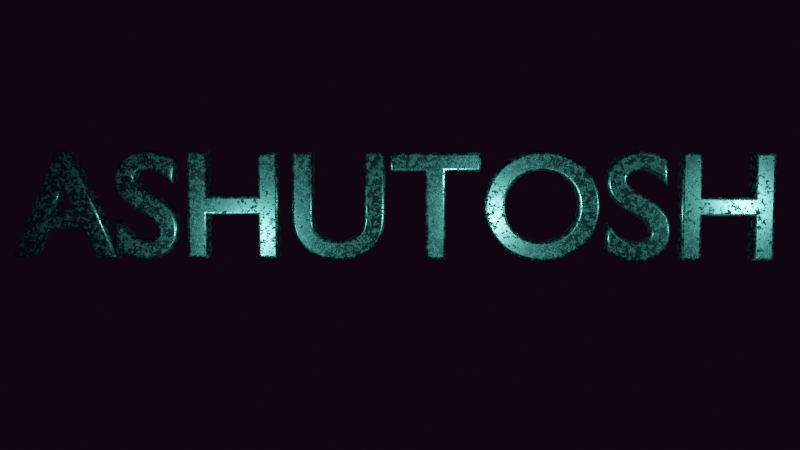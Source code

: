 # Source: TEXT.blend  (saved by Blender 2.90.8; exported with 4.5.12 LTS)
import bpy
from mathutils import Matrix  # noqa: F401  (used for matrix-valued properties, if any)

bpy.ops.wm.read_factory_settings(use_empty=True)
scene = bpy.context.scene
scene.name = 'Scene'

# ---- collections
col_collection = bpy.data.collections.new('Collection'); scene.collection.children.link(col_collection)

# ---- materials (node trees are filled in below, after node groups)
mat_material_001 = bpy.data.materials.new('Material.001')
mat_material_001.use_transparent_shadow = False

# ---- material node trees
mat_material_001.use_nodes = True; mat_material_001.node_tree.nodes.clear()
_N = mat_material_001.node_tree.nodes; _L = mat_material_001.node_tree.links
n0 = _N.new('ShaderNodeOutputMaterial'); n0.name = 'Material Output'; n0.location = (711, 580)
n1 = _N.new('ShaderNodeBsdfPrincipled'); n1.name = 'Principled BSDF'; n1.location = (407, 644)
n1.distribution = 'GGX'
n1.subsurface_method = 'BURLEY'
n1.inputs[0].default_value = (0.1717, 0.8, 0.7236, 1.0)
n1.inputs[1].default_value = 1.0
n1.inputs[3].default_value = 1.45
n1.inputs[27].default_value = (0.0, 0.0, 0.0, 1.0)
n1.inputs[28].default_value = 1.0
n2 = _N.new('ShaderNodeTexNoise'); n2.name = 'Musgrave Texture'; n2.location = (-342, 513)
n2.width = 150
n2.normalize = False
n2.inputs[2].default_value = 18.0
n2.inputs[3].default_value = 14.0
n2.inputs[4].default_value = 1.0
n2.inputs[5].default_value = 1.2
n3 = _N.new('ShaderNodeValToRGB'); n3.name = 'ColorRamp'; n3.location = (126, 486)
while len(n3.color_ramp.elements) > 1: n3.color_ramp.elements.remove(n3.color_ramp.elements[-1])
n3.color_ramp.elements[0].position = 0.0; n3.color_ramp.elements[0].color = (0.2334, 0.2334, 0.2334, 1.0)
_e = n3.color_ramp.elements.new(1.0); _e.color = (1.0, 1.0, 1.0, 1.0)
n4 = _N.new('ShaderNodeMath'); n4.name = 'Math'; n4.location = (-94, 495)
n4.operation = 'MULTIPLY'
n4.inputs[2].default_value = 0.0
n5 = _N.new('ShaderNodeTexVoronoi'); n5.name = 'Voronoi Texture'; n5.location = (-319, 265)
n5.inputs[2].default_value = 50.0
n6 = _N.new('ShaderNodeTexCoord'); n6.name = 'Texture Coordinate'; n6.location = (-660, 493)
_L.new(n1.outputs[0], n0.inputs[0])
_L.new(n2.outputs[0], n4.inputs[0])
_L.new(n3.outputs[0], n1.inputs[2])
_L.new(n4.outputs[0], n3.inputs[0])
_L.new(n5.outputs[0], n4.inputs[1])
_L.new(n6.outputs[3], n2.inputs[0])
_L.new(n6.outputs[3], n5.inputs[0])
n0.is_active_output = True

# ---- world
world_world = bpy.data.worlds.new('World'); scene.world = world_world
world_world.use_nodes = True; world_world.node_tree.nodes.clear()
_N = world_world.node_tree.nodes; _L = world_world.node_tree.links
n0 = _N.new('ShaderNodeOutputWorld'); n0.name = 'World Output'; n0.location = (300, 300)
n1 = _N.new('ShaderNodeBackground'); n1.name = 'Background'; n1.location = (10, 300)
n1.inputs[0].default_value = (0.005776, 0.001172, 0.006555, 1.0)
_L.new(n1.outputs[0], n0.inputs[0])
n0.is_active_output = True
world_world.color = (0.05088, 0.05088, 0.05088)
world_world.use_sun_shadow = False
world_world.sun_shadow_jitter_overblur = 0.0

# ---- cameras
cam_camera = bpy.data.cameras.new('Camera')
cam_camera.clip_end = 100.0
cam_camera.ortho_scale = 7.314

# ---- lights
light_light = bpy.data.lights.new('Light', 'POINT')
light_light.transmission_factor = 0.0
light_light.energy = 200.0
light_light.shadow_soft_size = 0.1
light_light.shadow_maximum_resolution = 0.006
light_light.use_absolute_resolution = True
light_light_001 = bpy.data.lights.new('Light.001', 'POINT')
light_light_001.transmission_factor = 0.0
light_light_001.energy = 200.0
light_light_001.shadow_soft_size = 0.1
light_light_001.shadow_maximum_resolution = 0.006
light_light_001.use_absolute_resolution = True
light_light_002 = bpy.data.lights.new('Light.002', 'POINT')
light_light_002.transmission_factor = 0.0
light_light_002.energy = 200.0
light_light_002.shadow_soft_size = 0.1
light_light_002.shadow_maximum_resolution = 0.006
light_light_002.use_absolute_resolution = True

# ---- curves / text
txt_text = bpy.data.curves.new('Text', 'FONT')
txt_text.dimensions = '2D'
txt_text.body = 'ASHUTOSH'
txt_text.materials.append(mat_material_001)
txt_text.use_path_clamp = True
txt_text.extrude = 0.06
txt_text.bevel_depth = 0.02

# ---- objects
ob_light = bpy.data.objects.new('Light', light_light)
ob_camera = bpy.data.objects.new('Camera', cam_camera)
ob_text = bpy.data.objects.new('Text', txt_text)
ob_light_001 = bpy.data.objects.new('Light.001', light_light_001)
ob_light_002 = bpy.data.objects.new('Light.002', light_light_002)
ob_empty = bpy.data.objects.new('Empty', None)

# ---- transforms, parenting, visibility, modifiers, constraints
ob_light.parent = ob_empty
ob_light.matrix_parent_inverse = Matrix(((1.0, -0.0, -0.0, -2.674), (-0.0, 1.0, 0.0, 5.125), (-0.0, -0.0, 1.0, 1.604), (-0.0, 0.0, -0.0, 1.0)))
ob_light.location = (0.2227, -8.221, 1.869)
ob_light.rotation_euler = (0.6503, 0.05522, 1.866)
ob_light.lock_rotations_4d = False
ob_light.empty_display_type = 'ARROWS'
ob_light.color = (0.0, 0.0, 0.0, 0.0)
ob_light.lineart.crease_threshold = 0.0
ob_camera.location = (1.337, -33.92, 2.19)
ob_camera.rotation_euler = (1.478, 1.331e-06, 0.0386)
ob_camera.lock_rotations_4d = False
ob_camera.empty_display_type = 'ARROWS'
ob_camera.color = (0.0, 0.0, 0.0, 0.0)
ob_camera.display_type = 'WIRE'
ob_camera.lineart.crease_threshold = 0.0
ob_text.location = (-10.31, -3.822, -1.436)
ob_text.rotation_euler = (1.571, -0.0, 0.0)
ob_text.scale = (4.0, 4.0, 4.0)
ob_text.lineart.crease_threshold = 0.0
ob_light_001.parent = ob_empty
ob_light_001.matrix_parent_inverse = Matrix(((1.0, -0.0, -0.0, -2.674), (-0.0, 1.0, 0.0, 5.125), (-0.0, -0.0, 1.0, 1.604), (-0.0, 0.0, -0.0, 1.0)))
ob_light_001.location = (-7.256, -8.155, 1.249)
ob_light_001.rotation_euler = (0.6503, 0.05522, 1.866)
ob_light_001.lock_rotations_4d = False
ob_light_001.empty_display_type = 'ARROWS'
ob_light_001.color = (0.0, 0.0, 0.0, 0.0)
ob_light_001.lineart.crease_threshold = 0.0
ob_light_002.parent = ob_empty
ob_light_002.matrix_parent_inverse = Matrix(((1.0, -0.0, -0.0, -2.674), (-0.0, 1.0, 0.0, 5.125), (-0.0, -0.0, 1.0, 1.604), (-0.0, 0.0, -0.0, 1.0)))
ob_light_002.location = (8.195, -8.35, 2.282)
ob_light_002.rotation_euler = (0.6503, 0.05522, 1.866)
ob_light_002.lock_rotations_4d = False
ob_light_002.empty_display_type = 'ARROWS'
ob_light_002.color = (0.0, 0.0, 0.0, 0.0)
ob_light_002.lineart.crease_threshold = 0.0
ob_empty.location = (5.26, -6.54, -4.315)
ob_empty.lineart.crease_threshold = 0.0

# ---- collection membership
col_collection.objects.link(ob_light)
col_collection.objects.link(ob_camera)
col_collection.objects.link(ob_text)
col_collection.objects.link(ob_light_001)
col_collection.objects.link(ob_light_002)
col_collection.objects.link(ob_empty)

# ---- scene / render settings (as saved in the file)
scene.camera = ob_camera
scene.frame_start = 1; scene.frame_end = 140; scene.frame_set(21)
scene.render.engine = 'BLENDER_EEVEE_NEXT'
scene.render.image_settings.file_format = 'FFMPEG'
scene.render.image_settings.color_mode = 'RGB'
scene.cycles.use_denoising = False
scene.cycles.samples = 128
scene.cycles.sampling_pattern = 'TABULATED_SOBOL'
scene.cycles.use_adaptive_sampling = False
scene.cycles.use_light_tree = False
scene.eevee.use_gtao = True
scene.view_settings.view_transform = 'Filmic'
bpy.context.view_layer.update()
